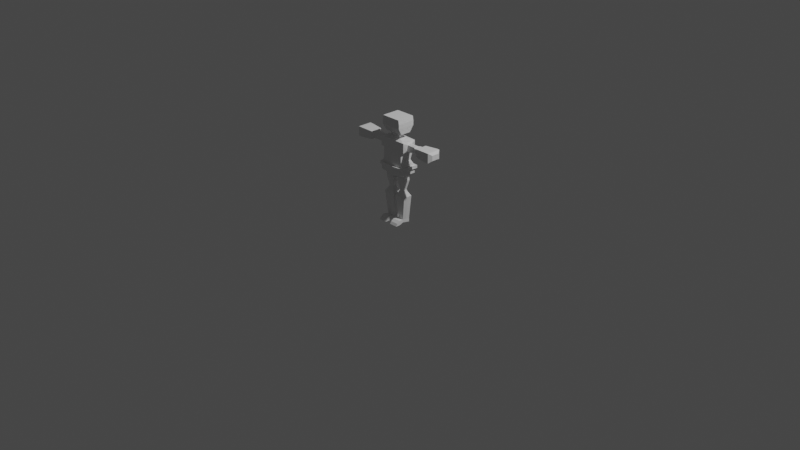 # Source: character.blend  (saved by Blender 2.83.19; exported with 4.5.12 LTS)
import bpy
from mathutils import Matrix  # noqa: F401  (used for matrix-valued properties, if any)

bpy.ops.wm.read_factory_settings(use_empty=True)
scene = bpy.context.scene
scene.name = 'Scene'

# ---- collections
col_collection = bpy.data.collections.new('Collection'); scene.collection.children.link(col_collection)

# ---- world
world_world = bpy.data.worlds.new('World'); scene.world = world_world
world_world.use_nodes = True; world_world.node_tree.nodes.clear()
_N = world_world.node_tree.nodes; _L = world_world.node_tree.links
n0 = _N.new('ShaderNodeOutputWorld'); n0.name = 'World Output'; n0.location = (300, 300)
n1 = _N.new('ShaderNodeBackground'); n1.name = 'Background'; n1.location = (10, 300)
n1.inputs[0].default_value = (0.05088, 0.05088, 0.05088, 1.0)
_L.new(n1.outputs[0], n0.inputs[0])
n0.is_active_output = True
world_world.color = (0.05088, 0.05088, 0.05088)
world_world.use_sun_shadow = False
world_world.sun_shadow_jitter_overblur = 0.0

# ---- cameras
cam_camera = bpy.data.cameras.new('Camera')
cam_camera.clip_end = 100.0
cam_camera.ortho_scale = 7.314

# ---- lights
light_light = bpy.data.lights.new('Light', 'POINT')
light_light.transmission_factor = 0.0
light_light.energy = 1000.0
light_light.shadow_soft_size = 0.1
light_light.shadow_maximum_resolution = 0.006
light_light.use_absolute_resolution = True

# ---- meshes
me_cube = bpy.data.meshes.new('Cube')
me_cube.from_pydata([(0.1543, -0.09153, 0.5409), (0.1543, -0.09153, 0.8877), (0.1543, 0.06363, 0.5409), (0.1543, 0.06363, 0.8877), (0.0, 0.06363, 0.5409), (0.0, 0.07344, 0.8877), (0.0, -0.09153, 0.5409), (0.0, -0.09153, 0.8877), (0.1262, 0.07104, 0.7823), (0.1262, 0.03238, 0.6844), (0.1198, -0.09153, 0.7848), (0.1198, -0.09153, 0.6819), (0.0, -0.1088, 0.7848), (0.0, -0.1088, 0.6819), (0.0, 0.0754, 0.7848), (0.1543, 0.06363, 0.562), (0.1543, -0.09153, 0.562), (0.0, -0.09153, 0.562), (0.0, 0.06363, 0.562), (0.02744, -0.09153, 0.5128), (0.02744, 0.06363, 0.5128), (0.0, -0.09153, 0.5128), (0.0, 0.06363, 0.5128), (0.1212, -0.04975, 0.5004), (0.1212, 0.02185, 0.5004), (0.03029, -0.04975, 0.5004), (0.03029, 0.02185, 0.5004), (0.1246, -0.05243, 0.463), (0.1246, 0.02453, 0.463), (0.02689, -0.05243, 0.463), (0.02689, 0.02453, 0.463), (0.1009, -0.03378, 0.3607), (0.1009, 0.005872, 0.3607), (0.05057, -0.03378, 0.3607), (0.05057, 0.005872, 0.3607), (0.1066, -0.03827, 0.3418), (0.1066, 0.01037, 0.3418), (0.04486, -0.03827, 0.3418), (0.04486, 0.01037, 0.3418), (0.1384, -0.06332, 0.2945), (0.1384, 0.03541, 0.2945), (0.01307, -0.06332, 0.2945), (0.01307, 0.03541, 0.2945), (0.1072, -0.04975, 0.04448), (0.1212, 0.02185, 0.05147), (0.04429, -0.04975, 0.04448), (0.03029, 0.02185, 0.05147), (0.1072, -0.04975, 0.0131), (0.1212, 0.02185, 0.006119), (0.04429, -0.04975, 0.0131), (0.03029, 0.02185, 0.006119), (0.1212, -0.1058, 0.05147), (0.03029, -0.1058, 0.05147), (0.1212, -0.1058, 0.006119), (0.03029, -0.1058, 0.006119), (0.1212, -0.1385, 0.03114), (0.03029, -0.1385, 0.03114), (0.1212, -0.1539, 0.006119), (0.03029, -0.1539, 0.006119), (0.1543, 0.06363, 0.8877), (0.1543, -0.09153, 0.8877), (0.1543, 0.06363, 0.7848), (0.1543, -0.09153, 0.7848), (0.1676, 0.01405, 0.864), (0.1676, -0.04195, 0.864), (0.1676, 0.02792, 0.8065), (0.1676, -0.05583, 0.8085), (0.2512, 0.01405, 0.864), (0.2512, -0.04195, 0.864), (0.2512, 0.02792, 0.8065), (0.2512, -0.05583, 0.8085), (0.273, 0.02792, 0.864), (0.273, -0.05583, 0.864), (0.273, 0.02792, 0.8085), (0.273, -0.05583, 0.8085), (0.2992, 0.02792, 0.864), (0.2992, -0.05583, 0.864), (0.2992, 0.02792, 0.8085), (0.2992, -0.05583, 0.8085), (0.3187, 0.04976, 0.8785), (0.3187, -0.07767, 0.8785), (0.3187, 0.04976, 0.794), (0.3187, -0.07767, 0.794), (0.459, 0.06216, 0.8867), (0.459, -0.09007, 0.8867), (0.459, 0.06216, 0.7858), (0.459, -0.09007, 0.7858), (0.491, 0.06216, 0.8867), (0.491, -0.09007, 0.8867), (0.491, 0.06216, 0.7858), (0.491, -0.09007, 0.7858), (0.0, 0.01461, 0.9068), (0.04824, 0.01461, 0.9068), (0.04824, -0.04251, 0.9068), (0.0, -0.04251, 0.9068), (0.1543, -0.01395, 0.5409), (0.1543, -0.01395, 0.8877), (0.1371, -0.01395, 0.6819), (0.1371, -0.01395, 0.7848), (0.1543, -0.01395, 0.562), (0.02744, -0.01395, 0.5128), (0.0, -0.01395, 0.5128), (0.1212, -0.01395, 0.5004), (0.03029, -0.01395, 0.5004), (0.1246, -0.01395, 0.463), (0.02689, -0.01395, 0.463), (0.1009, -0.01395, 0.3607), (0.05057, -0.01395, 0.3607), (0.1066, -0.01395, 0.3418), (0.04486, -0.01395, 0.3418), (0.1384, -0.01395, 0.2945), (0.01307, -0.01395, 0.2945), (0.1142, -0.01395, 0.04797), (0.03729, -0.01395, 0.04797), (0.1142, -0.01395, 0.009611), (0.03729, -0.01395, 0.009611), (0.1543, -0.01395, 0.8877), (0.1543, -0.01395, 0.7848), (0.1676, -0.01395, 0.8699), (0.1676, -0.01395, 0.7977), (0.2512, -0.01395, 0.8699), (0.3239, -0.01395, 0.7977), (0.273, -0.01395, 0.864), (0.273, -0.01395, 0.8085), (0.2992, -0.01395, 0.864), (0.2992, -0.01395, 0.8085), (0.3187, -0.01395, 0.8785), (0.3187, -0.01395, 0.794), (0.459, -0.01395, 0.8867), (0.459, -0.01395, 0.7858), (0.491, -0.01395, 0.8867), (0.491, -0.01395, 0.7858), (0.04824, -0.01395, 0.9068), (0.1543, 0.06363, 0.6217), (0.1371, -0.09153, 0.6217), (0.0, -0.1001, 0.6217), (0.0, 0.05182, 0.6217), (0.1457, -0.01395, 0.6217), (0.1543, 0.06363, 0.5922), (0.1456, -0.09153, 0.5922), (0.0, -0.09587, 0.5922), (0.0, 0.06695, 0.5922), (0.15, -0.01395, 0.5922), (0.1543, 0.06363, 0.6217), (0.1457, -0.01395, 0.6217), (0.0, 0.0702, 0.6217), (0.1371, -0.09153, 0.6217), (0.0, -0.1001, 0.6217), (0.1543, 0.06363, 0.5922), (0.1456, -0.09153, 0.5922), (0.0, -0.09587, 0.5922), (0.0, 0.06695, 0.5922), (0.15, -0.01395, 0.5922), (0.1734, 0.08063, 0.622), (0.1709, -0.01605, 0.6254), (0.0, 0.0957, 0.6203), (0.1531, -0.1114, 0.6238), (0.0, -0.1256, 0.6201), (0.1734, 0.08063, 0.5925), (0.1647, -0.1083, 0.5951), (0.0, -0.1213, 0.5905), (0.0, 0.09245, 0.5908), (0.1752, -0.01605, 0.5958), (0.0, 0.01461, 0.9369), (0.04824, 0.01461, 0.9369), (0.04824, -0.01395, 0.9369), (0.04824, -0.04251, 0.9369), (0.0, -0.04251, 0.9369), (0.0, 0.04362, 0.9603), (0.1058, 0.04362, 0.9603), (0.1058, -0.01395, 0.9603), (0.1058, -0.07153, 0.9603), (0.0, -0.07153, 0.9603), (0.0, 0.08245, 1.029), (0.1132, 0.08245, 1.029), (0.1132, -0.01395, 1.029), (0.1132, -0.1104, 1.029), (0.0, -0.1104, 1.029), (0.0, 0.08245, 1.074), (0.1132, 0.08245, 1.074), (0.1132, -0.01395, 1.074), (0.1132, -0.1104, 1.074), (0.0, -0.1104, 1.074), (0.0, 0.08245, 1.12), (0.1058, 0.08245, 1.12), (0.1058, -0.01395, 1.12), (0.1058, -0.1104, 1.12), (0.0, -0.1104, 1.12), (0.5165, -0.01395, 0.8641), (0.5165, -0.05597, 0.8641), (0.5165, 0.02806, 0.8641), (0.5165, 0.02806, 0.8084), (0.5165, -0.05597, 0.8084), (0.5165, -0.01395, 0.8084)], [], [(14, 5, 3, 8), (96, 1, 60, 116), (95, 0, 23, 102), (10, 1, 7, 12), (3, 5, 91, 92), (134, 11, 13, 135), (11, 10, 12, 13), (137, 97, 11, 134), (97, 98, 10, 11), (4, 18, 15, 2), (95, 99, 16, 0), (0, 16, 17, 6), (101, 100, 19, 21), (0, 6, 21, 19), (4, 2, 20, 22), (23, 25, 29, 27), (100, 20, 26, 103), (20, 2, 24, 26), (0, 19, 25, 23), (30, 28, 32, 34), (102, 23, 27, 104), (26, 24, 28, 30), (103, 26, 30, 105), (107, 34, 38, 109), (105, 30, 34, 107), (27, 29, 33, 31), (104, 27, 31, 106), (35, 37, 41, 39), (31, 33, 37, 35), (106, 31, 35, 108), (34, 32, 36, 38), (42, 40, 44, 46), (108, 35, 39, 110), (38, 36, 40, 42), (109, 38, 42, 111), (49, 47, 53, 54), (111, 42, 46, 113), (39, 41, 45, 43), (110, 39, 43, 112), (114, 47, 49, 115), (112, 43, 47, 114), (46, 44, 48, 50), (113, 46, 50, 115), (53, 51, 55, 57), (43, 45, 52, 51), (47, 43, 51, 53), (45, 49, 54, 52), (55, 56, 58, 57), (54, 53, 57, 58), (52, 54, 58, 56), (51, 52, 56, 55), (116, 60, 64, 118), (1, 10, 62, 60), (8, 3, 59, 61), (98, 8, 61, 117), (119, 65, 69, 121), (117, 61, 65, 119), (61, 59, 63, 65), (60, 62, 66, 64), (68, 70, 74, 72), (65, 63, 67, 69), (64, 66, 70, 68), (118, 64, 68, 120), (123, 73, 77, 125), (120, 68, 72, 122), (121, 69, 73, 123), (69, 67, 71, 73), (77, 75, 79, 81), (73, 71, 75, 77), (72, 74, 78, 76), (122, 72, 76, 124), (80, 82, 86, 84), (76, 78, 82, 80), (124, 76, 80, 126), (125, 77, 81, 127), (129, 85, 89, 131), (126, 80, 84, 128), (127, 81, 85, 129), (81, 79, 83, 85), (130, 88, 189, 188), (85, 83, 87, 89), (84, 86, 90, 88), (128, 84, 88, 130), (7, 1, 93, 94), (96, 3, 92, 132), (1, 96, 132, 93), (83, 128, 130, 87), (88, 90, 192, 189), (82, 127, 129, 86), (79, 126, 128, 83), (86, 129, 131, 90), (78, 125, 127, 82), (75, 124, 126, 79), (71, 122, 124, 75), (70, 121, 123, 74), (67, 120, 122, 71), (74, 123, 125, 78), (63, 118, 120, 67), (62, 117, 119, 66), (66, 119, 121, 70), (10, 98, 117, 62), (59, 116, 118, 63), (45, 113, 115, 49), (44, 112, 114, 48), (48, 114, 115, 50), (40, 110, 112, 44), (41, 111, 113, 45), (37, 109, 111, 41), (36, 108, 110, 40), (32, 106, 108, 36), (28, 104, 106, 32), (29, 105, 107, 33), (33, 107, 109, 37), (25, 103, 105, 29), (24, 102, 104, 28), (19, 100, 103, 25), (22, 20, 100, 101), (2, 15, 99, 95), (9, 8, 98, 97), (133, 9, 97, 137), (2, 95, 102, 24), (3, 96, 116, 59), (138, 141, 151, 148), (133, 137, 144, 143), (139, 142, 152, 149), (134, 135, 147, 146), (16, 139, 140, 17), (99, 142, 139, 16), (18, 141, 138, 15), (15, 138, 142, 99), (148, 151, 161, 158), (143, 144, 154, 153), (149, 152, 162, 159), (146, 147, 157, 156), (136, 133, 143, 145), (142, 138, 148, 152), (137, 134, 146, 144), (140, 139, 149, 150), (158, 153, 154, 162), (161, 155, 153, 158), (162, 154, 156, 159), (159, 156, 157, 160), (145, 143, 153, 155), (152, 148, 158, 162), (144, 146, 156, 154), (150, 149, 159, 160), (93, 132, 165, 166), (166, 165, 170, 171), (132, 92, 164, 165), (94, 93, 166, 167), (92, 91, 163, 164), (170, 169, 174, 175), (167, 166, 171, 172), (164, 163, 168, 169), (165, 164, 169, 170), (175, 174, 179, 180), (171, 170, 175, 176), (172, 171, 176, 177), (169, 168, 173, 174), (180, 179, 184, 185), (176, 175, 180, 181), (177, 176, 181, 182), (174, 173, 178, 179), (183, 187, 186, 185, 184), (181, 180, 185, 186), (182, 181, 186, 187), (179, 178, 183, 184), (8, 9, 14), (9, 133, 136, 14), (193, 188, 189, 192), (191, 190, 188, 193), (87, 130, 188, 190), (90, 131, 193, 192), (89, 87, 190, 191), (131, 89, 191, 193)])
_uv = me_cube.uv_layers.new(name='UVMap')
_uv.uv.foreach_set('vector', [0.5417, 0.375, 0.625, 0.375, 0.625, 0.5, 0.5417, 0.5, 0.625, 0.625, 0.625, 0.75, 0.625, 0.75, 0.625, 0.625, 0.375, 0.625, 0.375, 0.75, 0.375, 0.75, 0.375, 0.625, 0.5417, 0.75, 0.625, 0.75, 0.625, 0.875, 0.5417, 0.875, 0.625, 0.5, 0.625, 0.375, 0.625, 0.375, 0.625, 0.5, 0.4251, 0.75, 0.4583, 0.75, 0.4583, 0.875, 0.4251, 0.875, 0.4583, 0.75, 0.5417, 0.75, 0.5417, 0.875, 0.4583, 0.875, 0.4251, 0.625, 0.4583, 0.625, 0.4583, 0.75, 0.4251, 0.75, 0.4583, 0.625, 0.5417, 0.625, 0.5417, 0.75, 0.4583, 0.75, 0.375, 0.375, 0.3922, 0.375, 0.3922, 0.5, 0.375, 0.5, 0.375, 0.625, 0.3922, 0.625, 0.3922, 0.75, 0.375, 0.75, 0.375, 0.75, 0.3922, 0.75, 0.3922, 0.875, 0.375, 0.875, 0.25, 0.625, 0.375, 0.625, 0.375, 0.75, 0.25, 0.75, 0.375, 0.75, 0.375, 0.875, 0.375, 0.875, 0.375, 0.75, 0.375, 0.375, 0.375, 0.5, 0.375, 0.5, 0.375, 0.375, 0.375, 0.75, 0.375, 0.75, 0.375, 0.75, 0.375, 0.75, 0.375, 0.625, 0.375, 0.5, 0.375, 0.5, 0.375, 0.625, 0.375, 0.5, 0.375, 0.5, 0.375, 0.5, 0.375, 0.5, 0.375, 0.75, 0.375, 0.75, 0.375, 0.75, 0.375, 0.75, 0.375, 0.5, 0.375, 0.5, 0.375, 0.5, 0.375, 0.5, 0.375, 0.625, 0.375, 0.75, 0.375, 0.75, 0.375, 0.625, 0.375, 0.5, 0.375, 0.5, 0.375, 0.5, 0.375, 0.5, 0.375, 0.625, 0.375, 0.5, 0.375, 0.5, 0.375, 0.625, 0.375, 0.625, 0.375, 0.5, 0.375, 0.5, 0.375, 0.625, 0.375, 0.625, 0.375, 0.5, 0.375, 0.5, 0.375, 0.625, 0.375, 0.75, 0.375, 0.75, 0.375, 0.75, 0.375, 0.75, 0.375, 0.625, 0.375, 0.75, 0.375, 0.75, 0.375, 0.625, 0.375, 0.75, 0.375, 0.75, 0.375, 0.75, 0.375, 0.75, 0.375, 0.75, 0.375, 0.75, 0.375, 0.75, 0.375, 0.75, 0.375, 0.625, 0.375, 0.75, 0.375, 0.75, 0.375, 0.625, 0.375, 0.5, 0.375, 0.5, 0.375, 0.5, 0.375, 0.5, 0.375, 0.5, 0.375, 0.5, 0.375, 0.5, 0.375, 0.5, 0.375, 0.625, 0.375, 0.75, 0.375, 0.75, 0.375, 0.625, 0.375, 0.5, 0.375, 0.5, 0.375, 0.5, 0.375, 0.5, 0.375, 0.625, 0.375, 0.5, 0.375, 0.5, 0.375, 0.625, 0.375, 0.75, 0.375, 0.75, 0.375, 0.75, 0.375, 0.75, 0.375, 0.625, 0.375, 0.5, 0.375, 0.5, 0.375, 0.625, 0.375, 0.75, 0.375, 0.75, 0.375, 0.75, 0.375, 0.75, 0.375, 0.625, 0.375, 0.75, 0.375, 0.75, 0.375, 0.625, 0.375, 0.625, 0.375, 0.75, 0.375, 0.75, 0.375, 0.625, 0.375, 0.625, 0.375, 0.75, 0.375, 0.75, 0.375, 0.625, 0.375, 0.5, 0.375, 0.5, 0.375, 0.5, 0.375, 0.5, 0.375, 0.625, 0.375, 0.5, 0.375, 0.5, 0.375, 0.625, 0.375, 0.75, 0.375, 0.75, 0.375, 0.75, 0.375, 0.75, 0.375, 0.75, 0.375, 0.75, 0.375, 0.75, 0.375, 0.75, 0.375, 0.75, 0.375, 0.75, 0.375, 0.75, 0.375, 0.75, 0.375, 0.75, 0.375, 0.75, 0.375, 0.75, 0.375, 0.75, 0.375, 0.75, 0.375, 0.75, 0.375, 0.75, 0.375, 0.75, 0.375, 0.75, 0.375, 0.75, 0.375, 0.75, 0.375, 0.75, 0.375, 0.75, 0.375, 0.75, 0.375, 0.75, 0.375, 0.75, 0.375, 0.75, 0.375, 0.75, 0.375, 0.75, 0.375, 0.75, 0.625, 0.625, 0.625, 0.75, 0.625, 0.75, 0.625, 0.625, 0.625, 0.75, 0.5417, 0.75, 0.5417, 0.75, 0.625, 0.75, 0.5417, 0.5, 0.625, 0.5, 0.625, 0.5, 0.5417, 0.5, 0.5417, 0.625, 0.5417, 0.5, 0.5417, 0.5, 0.5417, 0.625, 0.5417, 0.625, 0.5417, 0.5, 0.5417, 0.5, 0.5417, 0.625, 0.5417, 0.625, 0.5417, 0.5, 0.5417, 0.5, 0.5417, 0.625, 0.5417, 0.5, 0.625, 0.5, 0.625, 0.5, 0.5417, 0.5, 0.625, 0.75, 0.5417, 0.75, 0.5417, 0.75, 0.625, 0.75, 0.625, 0.75, 0.5417, 0.75, 0.5417, 0.75, 0.625, 0.75, 0.5417, 0.5, 0.625, 0.5, 0.625, 0.5, 0.5417, 0.5, 0.625, 0.75, 0.5417, 0.75, 0.5417, 0.75, 0.625, 0.75, 0.625, 0.625, 0.625, 0.75, 0.625, 0.75, 0.625, 0.625, 0.5417, 0.625, 0.5417, 0.5, 0.5417, 0.5, 0.5417, 0.625, 0.625, 0.625, 0.625, 0.75, 0.625, 0.75, 0.625, 0.625, 0.5417, 0.625, 0.5417, 0.5, 0.5417, 0.5, 0.5417, 0.625, 0.5417, 0.5, 0.625, 0.5, 0.625, 0.5, 0.5417, 0.5, 0.5417, 0.5, 0.625, 0.5, 0.625, 0.5, 0.5417, 0.5, 0.5417, 0.5, 0.625, 0.5, 0.625, 0.5, 0.5417, 0.5, 0.625, 0.75, 0.5417, 0.75, 0.5417, 0.75, 0.625, 0.75, 0.625, 0.625, 0.625, 0.75, 0.625, 0.75, 0.625, 0.625, 0.625, 0.75, 0.5417, 0.75, 0.5417, 0.75, 0.625, 0.75, 0.625, 0.75, 0.5417, 0.75, 0.5417, 0.75, 0.625, 0.75, 0.625, 0.625, 0.625, 0.75, 0.625, 0.75, 0.625, 0.625, 0.5417, 0.625, 0.5417, 0.5, 0.5417, 0.5, 0.5417, 0.625, 0.5417, 0.625, 0.5417, 0.5, 0.5417, 0.5, 0.5417, 0.625, 0.625, 0.625, 0.625, 0.75, 0.625, 0.75, 0.625, 0.625, 0.5417, 0.625, 0.5417, 0.5, 0.5417, 0.5, 0.5417, 0.625, 0.5417, 0.5, 0.625, 0.5, 0.625, 0.5, 0.5417, 0.5, 0.625, 0.625, 0.625, 0.75, 0.625, 0.75, 0.625, 0.625, 0.5417, 0.5, 0.625, 0.5, 0.625, 0.5, 0.5417, 0.5, 0.625, 0.75, 0.5417, 0.75, 0.5417, 0.75, 0.625, 0.75, 0.625, 0.625, 0.625, 0.75, 0.625, 0.75, 0.625, 0.625, 0.625, 0.875, 0.625, 0.75, 0.625, 0.75, 0.625, 0.875, 0.625, 0.625, 0.625, 0.5, 0.625, 0.5, 0.625, 0.625, 0.625, 0.75, 0.625, 0.625, 0.625, 0.625, 0.625, 0.75, 0.625, 0.5, 0.625, 0.625, 0.625, 0.625, 0.625, 0.5, 0.625, 0.75, 0.5417, 0.75, 0.5417, 0.75, 0.625, 0.75, 0.5417, 0.75, 0.5417, 0.625, 0.5417, 0.625, 0.5417, 0.75, 0.625, 0.5, 0.625, 0.625, 0.625, 0.625, 0.625, 0.5, 0.5417, 0.75, 0.5417, 0.625, 0.5417, 0.625, 0.5417, 0.75, 0.5417, 0.75, 0.5417, 0.625, 0.5417, 0.625, 0.5417, 0.75, 0.625, 0.5, 0.625, 0.625, 0.625, 0.625, 0.625, 0.5, 0.625, 0.5, 0.625, 0.625, 0.625, 0.625, 0.625, 0.5, 0.5417, 0.75, 0.5417, 0.625, 0.5417, 0.625, 0.5417, 0.75, 0.625, 0.5, 0.625, 0.625, 0.625, 0.625, 0.625, 0.5, 0.5417, 0.75, 0.5417, 0.625, 0.5417, 0.625, 0.5417, 0.75, 0.625, 0.5, 0.625, 0.625, 0.625, 0.625, 0.625, 0.5, 0.5417, 0.75, 0.5417, 0.625, 0.5417, 0.625, 0.5417, 0.75, 0.5417, 0.75, 0.5417, 0.625, 0.5417, 0.625, 0.5417, 0.75, 0.5417, 0.75, 0.5417, 0.625, 0.5417, 0.625, 0.5417, 0.75, 0.625, 0.5, 0.625, 0.625, 0.625, 0.625, 0.625, 0.5, 0.375, 0.75, 0.375, 0.625, 0.375, 0.625, 0.375, 0.75, 0.375, 0.5, 0.375, 0.625, 0.375, 0.625, 0.375, 0.5, 0.375, 0.5, 0.375, 0.625, 0.375, 0.625, 0.375, 0.5, 0.375, 0.5, 0.375, 0.625, 0.375, 0.625, 0.375, 0.5, 0.375, 0.75, 0.375, 0.625, 0.375, 0.625, 0.375, 0.75, 0.375, 0.75, 0.375, 0.625, 0.375, 0.625, 0.375, 0.75, 0.375, 0.5, 0.375, 0.625, 0.375, 0.625, 0.375, 0.5, 0.375, 0.5, 0.375, 0.625, 0.375, 0.625, 0.375, 0.5, 0.375, 0.5, 0.375, 0.625, 0.375, 0.625, 0.375, 0.5, 0.375, 0.75, 0.375, 0.625, 0.375, 0.625, 0.375, 0.75, 0.375, 0.75, 0.375, 0.625, 0.375, 0.625, 0.375, 0.75, 0.375, 0.75, 0.375, 0.625, 0.375, 0.625, 0.375, 0.75, 0.375, 0.5, 0.375, 0.625, 0.375, 0.625, 0.375, 0.5, 0.375, 0.75, 0.375, 0.625, 0.375, 0.625, 0.375, 0.75, 0.25, 0.5, 0.375, 0.5, 0.375, 0.625, 0.25, 0.625, 0.375, 0.5, 0.3922, 0.5, 0.3922, 0.625, 0.375, 0.625, 0.4583, 0.5, 0.5417, 0.5, 0.5417, 0.625, 0.4583, 0.625, 0.4251, 0.5, 0.4583, 0.5, 0.4583, 0.625, 0.4251, 0.625, 0.375, 0.5, 0.375, 0.625, 0.375, 0.625, 0.375, 0.5, 0.625, 0.5, 0.625, 0.625, 0.625, 0.625, 0.625, 0.5, 0.4088, 0.5, 0.4088, 0.375, 0.4088, 0.375, 0.4088, 0.5, 0.4251, 0.5, 0.4251, 0.625, 0.4251, 0.625, 0.4251, 0.5, 0.4088, 0.75, 0.4088, 0.625, 0.4088, 0.625, 0.4088, 0.75, 0.4251, 0.75, 0.4251, 0.875, 0.4251, 0.875, 0.4251, 0.75, 0.3922, 0.75, 0.4088, 0.75, 0.4088, 0.875, 0.3922, 0.875, 0.3922, 0.625, 0.4088, 0.625, 0.4088, 0.75, 0.3922, 0.75, 0.3922, 0.375, 0.4088, 0.375, 0.4088, 0.5, 0.3922, 0.5, 0.3922, 0.5, 0.4088, 0.5, 0.4088, 0.625, 0.3922, 0.625, 0.4088, 0.5, 0.4088, 0.375, 0.4088, 0.375, 0.4088, 0.5, 0.4251, 0.5, 0.4251, 0.625, 0.4251, 0.625, 0.4251, 0.5, 0.4088, 0.75, 0.4088, 0.625, 0.4088, 0.625, 0.4088, 0.75, 0.4251, 0.75, 0.4251, 0.875, 0.4251, 0.875, 0.4251, 0.75, 0.4251, 0.375, 0.4251, 0.5, 0.4251, 0.5, 0.4251, 0.375, 0.4088, 0.625, 0.4088, 0.5, 0.4088, 0.5, 0.4088, 0.625, 0.4251, 0.625, 0.4251, 0.75, 0.4251, 0.75, 0.4251, 0.625, 0.4088, 0.875, 0.4088, 0.75, 0.4088, 0.75, 0.4088, 0.875, 0.4088, 0.5, 0.4251, 0.5, 0.4251, 0.625, 0.4088, 0.625, 0.4088, 0.375, 0.4251, 0.375, 0.4251, 0.5, 0.4088, 0.5, 0.4088, 0.625, 0.4251, 0.625, 0.4251, 0.75, 0.4088, 0.75, 0.4088, 0.75, 0.4251, 0.75, 0.4251, 0.875, 0.4088, 0.875, 0.4251, 0.375, 0.4251, 0.5, 0.4251, 0.5, 0.4251, 0.375, 0.4088, 0.625, 0.4088, 0.5, 0.4088, 0.5, 0.4088, 0.625, 0.4251, 0.625, 0.4251, 0.75, 0.4251, 0.75, 0.4251, 0.625, 0.4088, 0.875, 0.4088, 0.75, 0.4088, 0.75, 0.4088, 0.875, 0.625, 0.75, 0.625, 0.625, 0.625, 0.625, 0.625, 0.75, 0.625, 0.75, 0.625, 0.625, 0.625, 0.625, 0.625, 0.75, 0.625, 0.625, 0.625, 0.5, 0.625, 0.5, 0.625, 0.625, 0.625, 0.875, 0.625, 0.75, 0.625, 0.75, 0.625, 0.875, 0.625, 0.5, 0.625, 0.375, 0.625, 0.375, 0.625, 0.5, 0.625, 0.625, 0.625, 0.5, 0.625, 0.5, 0.625, 0.625, 0.625, 0.875, 0.625, 0.75, 0.625, 0.75, 0.625, 0.875, 0.625, 0.5, 0.625, 0.375, 0.625, 0.375, 0.625, 0.5, 0.625, 0.625, 0.625, 0.5, 0.625, 0.5, 0.625, 0.625, 0.625, 0.625, 0.625, 0.5, 0.625, 0.5, 0.625, 0.625, 0.625, 0.75, 0.625, 0.625, 0.625, 0.625, 0.625, 0.75, 0.625, 0.875, 0.625, 0.75, 0.625, 0.75, 0.625, 0.875, 0.625, 0.5, 0.625, 0.375, 0.625, 0.375, 0.625, 0.5, 0.625, 0.625, 0.625, 0.5, 0.625, 0.5, 0.625, 0.625, 0.625, 0.75, 0.625, 0.625, 0.625, 0.625, 0.625, 0.75, 0.625, 0.875, 0.625, 0.75, 0.625, 0.75, 0.625, 0.875, 0.625, 0.5, 0.625, 0.375, 0.625, 0.375, 0.625, 0.5, 0.625, 0.375, 0.625, 0.875, 0.625, 0.75, 0.625, 0.625, 0.625, 0.5, 0.625, 0.75, 0.625, 0.625, 0.625, 0.625, 0.625, 0.75, 0.625, 0.875, 0.625, 0.75, 0.625, 0.75, 0.625, 0.875, 0.625, 0.5, 0.625, 0.375, 0.625, 0.375, 0.625, 0.5, 0.5417, 0.5, 0.4583, 0.5, 0.5417, 0.375, 0.4583, 0.5, 0.4251, 0.5, 0.4251, 0.375, 0.5417, 0.375, 0.5417, 0.625, 0.625, 0.625, 0.625, 0.75, 0.5417, 0.75, 0.5417, 0.5, 0.625, 0.5, 0.625, 0.625, 0.5417, 0.625, 0.625, 0.5, 0.625, 0.625, 0.625, 0.625, 0.625, 0.5, 0.5417, 0.75, 0.5417, 0.625, 0.5417, 0.625, 0.5417, 0.75, 0.5417, 0.5, 0.625, 0.5, 0.625, 0.5, 0.5417, 0.5, 0.5417, 0.625, 0.5417, 0.5, 0.5417, 0.5, 0.5417, 0.625])
me_cube.use_remesh_fix_poles = True
me_cube.use_remesh_preserve_attributes = False
me_cube.use_mirror_vertex_groups = False
me_cube.update()

# ---- objects
ob_light = bpy.data.objects.new('Light', light_light)
ob_camera = bpy.data.objects.new('Camera', cam_camera)
ob_cube = bpy.data.objects.new('Cube', me_cube)

# ---- transforms, parenting, visibility, modifiers, constraints
ob_light.location = (4.076, 1.005, 5.904)
ob_light.rotation_euler = (0.6503, 0.05522, 1.866)
ob_light.lock_rotations_4d = False
ob_light.empty_display_type = 'ARROWS'
ob_light.color = (0.0, 0.0, 0.0, 0.0)
ob_light.lineart.crease_threshold = 0.0
ob_camera.location = (7.359, -6.926, 4.958)
ob_camera.rotation_euler = (1.109, 0.0, 0.8149)
ob_camera.lock_rotations_4d = False
ob_camera.empty_display_type = 'ARROWS'
ob_camera.color = (0.0, 0.0, 0.0, 0.0)
ob_camera.display_type = 'WIRE'
ob_camera.lineart.crease_threshold = 0.0
ob_cube.location = (0.0, 0.0, 0.0)
ob_cube.lineart.crease_threshold = 0.0
_m = ob_cube.modifiers.new('Mirror', 'MIRROR')
_m.use_clip = True

# ---- collection membership
col_collection.objects.link(ob_light)
col_collection.objects.link(ob_camera)
col_collection.objects.link(ob_cube)

# ---- scene / render settings (as saved in the file)
scene.camera = ob_camera
scene.frame_start = 1; scene.frame_end = 250; scene.frame_set(1)
scene.render.engine = 'BLENDER_EEVEE_NEXT'
scene.cycles.use_denoising = False
scene.cycles.samples = 128
scene.cycles.sampling_pattern = 'TABULATED_SOBOL'
scene.cycles.use_adaptive_sampling = False
scene.cycles.use_light_tree = False
scene.view_settings.view_transform = 'Filmic'
bpy.context.view_layer.update()
